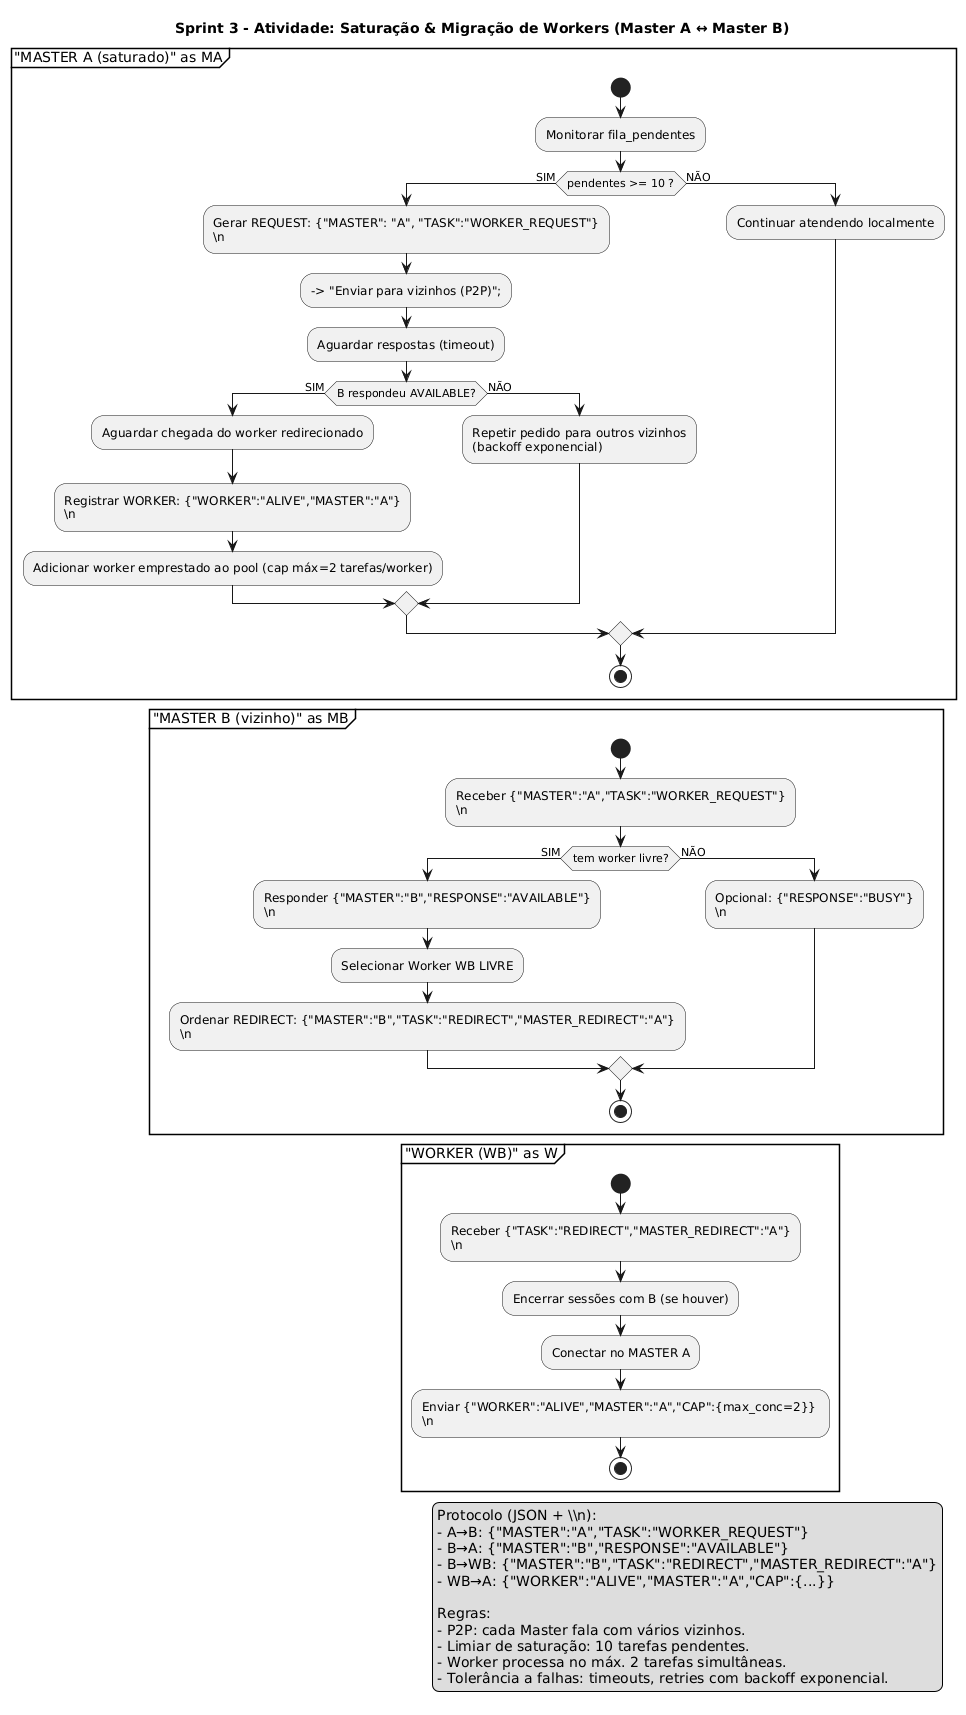

The diagram above was rendered by PlantUML. Its source (embedded in the PNG):
@startuml
title Sprint 3 - Atividade: Saturação & Migração de Workers (Master A ↔ Master B)

' Partições para evidenciar os papéis
partition "MASTER A (saturado)" as MA {
  start
  :Monitorar fila_pendentes;
  if (pendentes >= 10 ?) then (SIM)
    :Gerar REQUEST: {"MASTER": "A", "TASK":"WORKER_REQUEST"}\n\\n;
    --> "Enviar para vizinhos (P2P)";
    :Aguardar respostas (timeout);
    if (B respondeu AVAILABLE?) then (SIM)
      :Aguardar chegada do worker redirecionado;
      :Registrar WORKER: {"WORKER":"ALIVE","MASTER":"A"}\n\\n;
      :Adicionar worker emprestado ao pool (cap máx=2 tarefas/worker);
    else (NÃO)
      :Repetir pedido para outros vizinhos\n(backoff exponencial);
    endif
  else (NÃO)
    :Continuar atendendo localmente;
  endif
  stop
}

partition "MASTER B (vizinho)" as MB {
  start
  :Receber {"MASTER":"A","TASK":"WORKER_REQUEST"}\n\\n;
  if (tem worker livre?) then (SIM)
    :Responder {"MASTER":"B","RESPONSE":"AVAILABLE"}\n\\n;
    :Selecionar Worker WB LIVRE;
    :Ordenar REDIRECT: {"MASTER":"B","TASK":"REDIRECT","MASTER_REDIRECT":"A"}\n\\n;
  else (NÃO)
    :Opcional: {"RESPONSE":"BUSY"}\n\\n;
  endif
  stop
}

partition "WORKER (WB)" as W {
  start
  :Receber {"TASK":"REDIRECT","MASTER_REDIRECT":"A"}\n\\n;
  :Encerrar sessões com B (se houver);
  :Conectar no MASTER A;
  :Enviar {"WORKER":"ALIVE","MASTER":"A","CAP":{max_conc=2}} \n\\n;
  stop
}

' --- Observações do fluxo, conforme Plano Proj
legend right
Protocolo (JSON + \\n):
- A→B: {"MASTER":"A","TASK":"WORKER_REQUEST"}
- B→A: {"MASTER":"B","RESPONSE":"AVAILABLE"}
- B→WB: {"MASTER":"B","TASK":"REDIRECT","MASTER_REDIRECT":"A"}
- WB→A: {"WORKER":"ALIVE","MASTER":"A","CAP":{...}}

Regras:
- P2P: cada Master fala com vários vizinhos.
- Limiar de saturação: 10 tarefas pendentes.
- Worker processa no máx. 2 tarefas simultâneas.
- Tolerância a falhas: timeouts, retries com backoff exponencial.
endlegend
@enduml